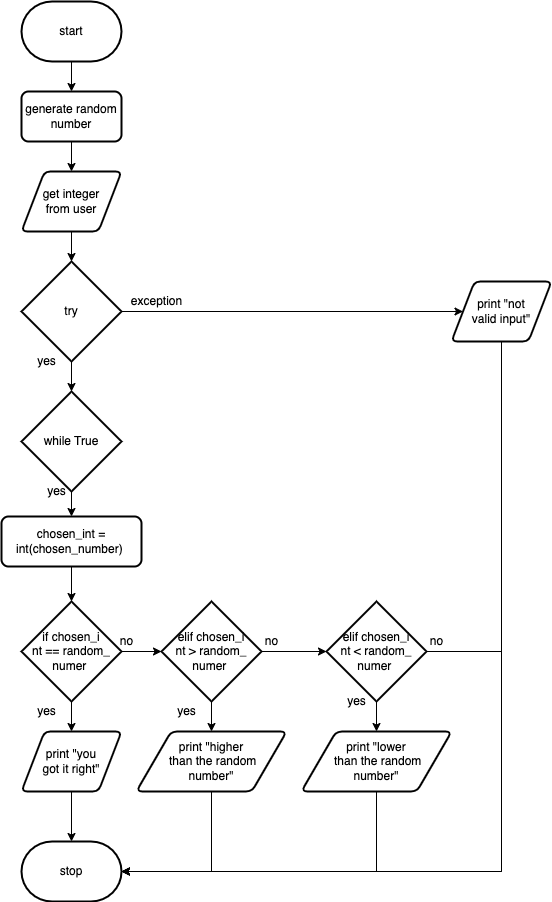

The diagram above was exported from draw.io. Its source (the exported page's mxGraphModel, read from the mxfile embedded in the PNG):
<mxGraphModel dx="627" dy="436" grid="1" gridSize="10" guides="1" tooltips="1" connect="1" arrows="1" fold="1" page="1" pageScale="1" pageWidth="827" pageHeight="1169" math="0" shadow="0">
  <root>
    <mxCell id="0" />
    <mxCell id="1" parent="0" />
    <mxCell id="15" style="edgeStyle=none;html=1;exitX=0.5;exitY=1;exitDx=0;exitDy=0;exitPerimeter=0;" edge="1" parent="1" source="2" target="3">
      <mxGeometry relative="1" as="geometry" />
    </mxCell>
    <mxCell id="2" value="start" style="strokeWidth=2;html=1;shape=mxgraph.flowchart.terminator;whiteSpace=wrap;" parent="1" vertex="1">
      <mxGeometry x="160" y="70" width="100" height="60" as="geometry" />
    </mxCell>
    <mxCell id="14" style="edgeStyle=none;html=1;exitX=0.5;exitY=1;exitDx=0;exitDy=0;" edge="1" parent="1" source="3" target="5">
      <mxGeometry relative="1" as="geometry" />
    </mxCell>
    <mxCell id="3" value="generate random number" style="rounded=1;whiteSpace=wrap;html=1;absoluteArcSize=1;arcSize=14;strokeWidth=2;" parent="1" vertex="1">
      <mxGeometry x="160" y="160" width="100" height="50" as="geometry" />
    </mxCell>
    <mxCell id="18" style="edgeStyle=none;html=1;exitX=1;exitY=0.5;exitDx=0;exitDy=0;exitPerimeter=0;" edge="1" parent="1" source="4" target="17">
      <mxGeometry relative="1" as="geometry" />
    </mxCell>
    <mxCell id="19" style="edgeStyle=none;html=1;exitX=0.5;exitY=1;exitDx=0;exitDy=0;exitPerimeter=0;" edge="1" parent="1" source="4" target="6">
      <mxGeometry relative="1" as="geometry" />
    </mxCell>
    <mxCell id="4" value="try" style="strokeWidth=2;html=1;shape=mxgraph.flowchart.decision;whiteSpace=wrap;" parent="1" vertex="1">
      <mxGeometry x="160" y="330" width="100" height="100" as="geometry" />
    </mxCell>
    <mxCell id="16" style="edgeStyle=none;html=1;exitX=0.5;exitY=1;exitDx=0;exitDy=0;" edge="1" parent="1" source="5" target="4">
      <mxGeometry relative="1" as="geometry" />
    </mxCell>
    <mxCell id="5" value="get integer&lt;br&gt;from user" style="shape=parallelogram;html=1;strokeWidth=2;perimeter=parallelogramPerimeter;whiteSpace=wrap;rounded=1;arcSize=12;size=0.23;" parent="1" vertex="1">
      <mxGeometry x="160" y="240" width="100" height="60" as="geometry" />
    </mxCell>
    <mxCell id="20" style="edgeStyle=none;html=1;exitX=0.5;exitY=1;exitDx=0;exitDy=0;exitPerimeter=0;" edge="1" parent="1" source="6" target="7">
      <mxGeometry relative="1" as="geometry" />
    </mxCell>
    <mxCell id="6" value="while True" style="strokeWidth=2;html=1;shape=mxgraph.flowchart.decision;whiteSpace=wrap;" parent="1" vertex="1">
      <mxGeometry x="160" y="460" width="100" height="100" as="geometry" />
    </mxCell>
    <mxCell id="22" style="edgeStyle=none;html=1;exitX=0.5;exitY=1;exitDx=0;exitDy=0;entryX=0.5;entryY=0;entryDx=0;entryDy=0;entryPerimeter=0;" edge="1" parent="1" source="7" target="8">
      <mxGeometry relative="1" as="geometry" />
    </mxCell>
    <mxCell id="7" value="chosen_int = int(chosen_number)&amp;nbsp;" style="rounded=1;whiteSpace=wrap;html=1;absoluteArcSize=1;arcSize=14;strokeWidth=2;" vertex="1" parent="1">
      <mxGeometry x="140" y="585" width="140" height="50" as="geometry" />
    </mxCell>
    <mxCell id="23" style="edgeStyle=none;html=1;exitX=0.5;exitY=1;exitDx=0;exitDy=0;exitPerimeter=0;" edge="1" parent="1" source="8" target="9">
      <mxGeometry relative="1" as="geometry" />
    </mxCell>
    <mxCell id="26" style="edgeStyle=none;html=1;exitX=1;exitY=0.5;exitDx=0;exitDy=0;exitPerimeter=0;" edge="1" parent="1" source="8" target="10">
      <mxGeometry relative="1" as="geometry" />
    </mxCell>
    <mxCell id="8" value="if chosen_i&lt;br&gt;nt == random_&lt;br&gt;numer&amp;nbsp;" style="strokeWidth=2;html=1;shape=mxgraph.flowchart.decision;whiteSpace=wrap;" vertex="1" parent="1">
      <mxGeometry x="160" y="670" width="100" height="100" as="geometry" />
    </mxCell>
    <mxCell id="38" style="edgeStyle=none;rounded=0;html=1;exitX=0.5;exitY=1;exitDx=0;exitDy=0;" edge="1" parent="1" source="9" target="36">
      <mxGeometry relative="1" as="geometry" />
    </mxCell>
    <mxCell id="9" value="print &quot;you &lt;br&gt;got it right&quot;" style="shape=parallelogram;html=1;strokeWidth=2;perimeter=parallelogramPerimeter;whiteSpace=wrap;rounded=1;arcSize=12;size=0.23;" vertex="1" parent="1">
      <mxGeometry x="160" y="800" width="100" height="60" as="geometry" />
    </mxCell>
    <mxCell id="24" style="edgeStyle=none;html=1;exitX=0.5;exitY=1;exitDx=0;exitDy=0;exitPerimeter=0;entryX=0.5;entryY=0;entryDx=0;entryDy=0;" edge="1" parent="1" source="10" target="11">
      <mxGeometry relative="1" as="geometry" />
    </mxCell>
    <mxCell id="27" style="edgeStyle=none;html=1;exitX=1;exitY=0.5;exitDx=0;exitDy=0;exitPerimeter=0;" edge="1" parent="1" source="10" target="13">
      <mxGeometry relative="1" as="geometry" />
    </mxCell>
    <mxCell id="10" value="elif chosen_i&lt;br&gt;nt &amp;gt; random_&lt;br&gt;numer&amp;nbsp;" style="strokeWidth=2;html=1;shape=mxgraph.flowchart.decision;whiteSpace=wrap;" vertex="1" parent="1">
      <mxGeometry x="300" y="670" width="100" height="100" as="geometry" />
    </mxCell>
    <mxCell id="39" style="edgeStyle=none;rounded=0;html=1;exitX=0.5;exitY=1;exitDx=0;exitDy=0;entryX=1;entryY=0.5;entryDx=0;entryDy=0;entryPerimeter=0;" edge="1" parent="1" source="11" target="36">
      <mxGeometry relative="1" as="geometry">
        <Array as="points">
          <mxPoint x="350" y="940" />
        </Array>
      </mxGeometry>
    </mxCell>
    <mxCell id="11" value="print &quot;higher&lt;br&gt;&amp;nbsp;than the random &lt;br&gt;number&quot;" style="shape=parallelogram;html=1;strokeWidth=2;perimeter=parallelogramPerimeter;whiteSpace=wrap;rounded=1;arcSize=12;size=0.23;" vertex="1" parent="1">
      <mxGeometry x="275" y="800" width="150" height="60" as="geometry" />
    </mxCell>
    <mxCell id="40" style="edgeStyle=none;rounded=0;html=1;exitX=0.5;exitY=1;exitDx=0;exitDy=0;" edge="1" parent="1" source="12">
      <mxGeometry relative="1" as="geometry">
        <mxPoint x="260" y="940" as="targetPoint" />
        <Array as="points">
          <mxPoint x="515" y="940" />
        </Array>
      </mxGeometry>
    </mxCell>
    <mxCell id="12" value="print &quot;lower&lt;br&gt;&amp;nbsp;than the random &lt;br&gt;number&quot;" style="shape=parallelogram;html=1;strokeWidth=2;perimeter=parallelogramPerimeter;whiteSpace=wrap;rounded=1;arcSize=12;size=0.23;" vertex="1" parent="1">
      <mxGeometry x="440" y="800" width="150" height="60" as="geometry" />
    </mxCell>
    <mxCell id="25" style="edgeStyle=none;html=1;exitX=0.5;exitY=1;exitDx=0;exitDy=0;exitPerimeter=0;" edge="1" parent="1" source="13" target="12">
      <mxGeometry relative="1" as="geometry" />
    </mxCell>
    <mxCell id="41" style="edgeStyle=none;rounded=0;html=1;exitX=1;exitY=0.5;exitDx=0;exitDy=0;exitPerimeter=0;entryX=1;entryY=0.5;entryDx=0;entryDy=0;entryPerimeter=0;" edge="1" parent="1" source="13" target="36">
      <mxGeometry relative="1" as="geometry">
        <Array as="points">
          <mxPoint x="640" y="720" />
          <mxPoint x="640" y="940" />
        </Array>
      </mxGeometry>
    </mxCell>
    <mxCell id="13" value="elif chosen_i&lt;br&gt;nt &amp;lt; random_&lt;br&gt;numer&amp;nbsp;" style="strokeWidth=2;html=1;shape=mxgraph.flowchart.decision;whiteSpace=wrap;" vertex="1" parent="1">
      <mxGeometry x="465" y="670" width="100" height="100" as="geometry" />
    </mxCell>
    <mxCell id="37" style="edgeStyle=none;html=1;exitX=0.5;exitY=1;exitDx=0;exitDy=0;entryX=1;entryY=0.5;entryDx=0;entryDy=0;entryPerimeter=0;rounded=0;" edge="1" parent="1" source="17" target="36">
      <mxGeometry relative="1" as="geometry">
        <Array as="points">
          <mxPoint x="640" y="940" />
        </Array>
      </mxGeometry>
    </mxCell>
    <mxCell id="17" value="print &quot;not &lt;br&gt;valid input&quot;" style="shape=parallelogram;html=1;strokeWidth=2;perimeter=parallelogramPerimeter;whiteSpace=wrap;rounded=1;arcSize=12;size=0.23;" vertex="1" parent="1">
      <mxGeometry x="590" y="350" width="100" height="60" as="geometry" />
    </mxCell>
    <mxCell id="28" value="exception" style="text;html=1;resizable=0;autosize=1;align=center;verticalAlign=middle;points=[];fillColor=none;strokeColor=none;rounded=0;" vertex="1" parent="1">
      <mxGeometry x="260" y="360" width="70" height="20" as="geometry" />
    </mxCell>
    <mxCell id="29" value="yes" style="text;html=1;resizable=0;autosize=1;align=center;verticalAlign=middle;points=[];fillColor=none;strokeColor=none;rounded=0;" vertex="1" parent="1">
      <mxGeometry x="170" y="420" width="30" height="20" as="geometry" />
    </mxCell>
    <mxCell id="30" value="yes" style="text;html=1;resizable=0;autosize=1;align=center;verticalAlign=middle;points=[];fillColor=none;strokeColor=none;rounded=0;" vertex="1" parent="1">
      <mxGeometry x="180" y="550" width="30" height="20" as="geometry" />
    </mxCell>
    <mxCell id="31" value="yes" style="text;html=1;resizable=0;autosize=1;align=center;verticalAlign=middle;points=[];fillColor=none;strokeColor=none;rounded=0;" vertex="1" parent="1">
      <mxGeometry x="170" y="770" width="30" height="20" as="geometry" />
    </mxCell>
    <mxCell id="32" value="yes" style="text;html=1;resizable=0;autosize=1;align=center;verticalAlign=middle;points=[];fillColor=none;strokeColor=none;rounded=0;" vertex="1" parent="1">
      <mxGeometry x="480" y="760" width="30" height="20" as="geometry" />
    </mxCell>
    <mxCell id="33" value="yes" style="text;html=1;resizable=0;autosize=1;align=center;verticalAlign=middle;points=[];fillColor=none;strokeColor=none;rounded=0;" vertex="1" parent="1">
      <mxGeometry x="310" y="770" width="30" height="20" as="geometry" />
    </mxCell>
    <mxCell id="34" value="no" style="text;html=1;resizable=0;autosize=1;align=center;verticalAlign=middle;points=[];fillColor=none;strokeColor=none;rounded=0;" vertex="1" parent="1">
      <mxGeometry x="395" y="700" width="30" height="20" as="geometry" />
    </mxCell>
    <mxCell id="35" value="no" style="text;html=1;resizable=0;autosize=1;align=center;verticalAlign=middle;points=[];fillColor=none;strokeColor=none;rounded=0;" vertex="1" parent="1">
      <mxGeometry x="250" y="700" width="30" height="20" as="geometry" />
    </mxCell>
    <mxCell id="36" value="stop" style="strokeWidth=2;html=1;shape=mxgraph.flowchart.terminator;whiteSpace=wrap;" vertex="1" parent="1">
      <mxGeometry x="160" y="910" width="100" height="60" as="geometry" />
    </mxCell>
    <mxCell id="42" value="no" style="text;html=1;resizable=0;autosize=1;align=center;verticalAlign=middle;points=[];fillColor=none;strokeColor=none;rounded=0;" vertex="1" parent="1">
      <mxGeometry x="560" y="700" width="30" height="20" as="geometry" />
    </mxCell>
  </root>
</mxGraphModel>